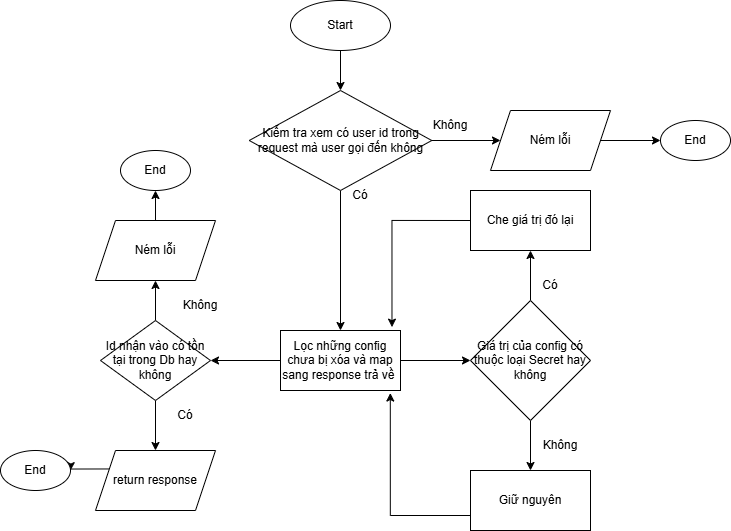

The diagram above was exported from draw.io. Its source (the exported page's mxGraphModel, read from the mxfile embedded in the PNG):
<mxGraphModel dx="1313" dy="567" grid="1" gridSize="10" guides="1" tooltips="1" connect="1" arrows="1" fold="1" page="1" pageScale="1" pageWidth="1100" pageHeight="1700" math="0" shadow="0">
  <root>
    <mxCell id="0" />
    <mxCell id="1" parent="0" />
    <mxCell id="TFrCr6WRhlaXUKWp6-5s-23" edge="1" parent="1" source="TFrCr6WRhlaXUKWp6-5s-1" style="edgeStyle=orthogonalEdgeStyle;rounded=0;orthogonalLoop=1;jettySize=auto;html=1;entryX=0.5;entryY=0;entryDx=0;entryDy=0;" target="TFrCr6WRhlaXUKWp6-5s-22">
      <mxGeometry relative="1" as="geometry" />
    </mxCell>
    <mxCell id="TFrCr6WRhlaXUKWp6-5s-1" parent="1" style="ellipse;whiteSpace=wrap;html=1;" value="Start" vertex="1">
      <mxGeometry height="50" width="100" x="430" y="70" as="geometry" />
    </mxCell>
    <mxCell id="TFrCr6WRhlaXUKWp6-5s-25" edge="1" parent="1" source="TFrCr6WRhlaXUKWp6-5s-22" style="edgeStyle=orthogonalEdgeStyle;rounded=0;orthogonalLoop=1;jettySize=auto;html=1;exitX=1;exitY=0.5;exitDx=0;exitDy=0;" target="TFrCr6WRhlaXUKWp6-5s-24">
      <mxGeometry relative="1" as="geometry" />
    </mxCell>
    <mxCell id="TFrCr6WRhlaXUKWp6-5s-31" edge="1" parent="1" source="TFrCr6WRhlaXUKWp6-5s-22" style="edgeStyle=orthogonalEdgeStyle;rounded=0;orthogonalLoop=1;jettySize=auto;html=1;exitX=0.5;exitY=1;exitDx=0;exitDy=0;entryX=0.5;entryY=0;entryDx=0;entryDy=0;" target="TFrCr6WRhlaXUKWp6-5s-30">
      <mxGeometry relative="1" as="geometry" />
    </mxCell>
    <mxCell id="TFrCr6WRhlaXUKWp6-5s-22" parent="1" style="rhombus;whiteSpace=wrap;html=1;" value="Kiểm tra xem có user id trong request mà user gọi đến không" vertex="1">
      <mxGeometry height="100" width="182.5" x="388.75" y="160" as="geometry" />
    </mxCell>
    <mxCell id="TFrCr6WRhlaXUKWp6-5s-28" edge="1" parent="1" source="TFrCr6WRhlaXUKWp6-5s-24" style="edgeStyle=orthogonalEdgeStyle;rounded=0;orthogonalLoop=1;jettySize=auto;html=1;exitX=1;exitY=0.5;exitDx=0;exitDy=0;entryX=0;entryY=0.5;entryDx=0;entryDy=0;" target="TFrCr6WRhlaXUKWp6-5s-27">
      <mxGeometry relative="1" as="geometry" />
    </mxCell>
    <mxCell id="TFrCr6WRhlaXUKWp6-5s-24" parent="1" style="shape=parallelogram;perimeter=parallelogramPerimeter;whiteSpace=wrap;html=1;fixedSize=1;" value="Ném lỗi" vertex="1">
      <mxGeometry height="60" width="120" x="630" y="180" as="geometry" />
    </mxCell>
    <mxCell id="TFrCr6WRhlaXUKWp6-5s-26" parent="1" style="text;html=1;whiteSpace=wrap;strokeColor=none;fillColor=none;align=center;verticalAlign=middle;rounded=0;" value="Không" vertex="1">
      <mxGeometry height="30" width="60" x="560" y="180" as="geometry" />
    </mxCell>
    <mxCell id="TFrCr6WRhlaXUKWp6-5s-27" parent="1" style="ellipse;whiteSpace=wrap;html=1;" value="End" vertex="1">
      <mxGeometry height="40" width="70" x="800" y="190" as="geometry" />
    </mxCell>
    <mxCell id="TFrCr6WRhlaXUKWp6-5s-40" edge="1" parent="1" source="TFrCr6WRhlaXUKWp6-5s-30" style="edgeStyle=orthogonalEdgeStyle;rounded=0;orthogonalLoop=1;jettySize=auto;html=1;" target="TFrCr6WRhlaXUKWp6-5s-35">
      <mxGeometry relative="1" as="geometry" />
    </mxCell>
    <mxCell id="TFrCr6WRhlaXUKWp6-5s-46" edge="1" parent="1" source="TFrCr6WRhlaXUKWp6-5s-30" style="edgeStyle=orthogonalEdgeStyle;rounded=0;orthogonalLoop=1;jettySize=auto;html=1;exitX=0;exitY=0.5;exitDx=0;exitDy=0;entryX=1;entryY=0.5;entryDx=0;entryDy=0;" target="TFrCr6WRhlaXUKWp6-5s-45">
      <mxGeometry relative="1" as="geometry" />
    </mxCell>
    <mxCell id="TFrCr6WRhlaXUKWp6-5s-30" parent="1" style="rounded=0;whiteSpace=wrap;html=1;" value="Lọc những config chưa bị xóa và map sang response trả về&amp;nbsp;" vertex="1">
      <mxGeometry height="60" width="120" x="420" y="400" as="geometry" />
    </mxCell>
    <mxCell id="TFrCr6WRhlaXUKWp6-5s-32" parent="1" style="text;html=1;whiteSpace=wrap;strokeColor=none;fillColor=none;align=center;verticalAlign=middle;rounded=0;" value="Có" vertex="1">
      <mxGeometry height="30" width="60" x="470" y="250" as="geometry" />
    </mxCell>
    <mxCell id="TFrCr6WRhlaXUKWp6-5s-33" edge="1" parent="1" source="TFrCr6WRhlaXUKWp6-5s-35" style="edgeStyle=orthogonalEdgeStyle;rounded=0;orthogonalLoop=1;jettySize=auto;html=1;" target="TFrCr6WRhlaXUKWp6-5s-36" value="">
      <mxGeometry relative="1" as="geometry" />
    </mxCell>
    <mxCell id="TFrCr6WRhlaXUKWp6-5s-34" edge="1" parent="1" source="TFrCr6WRhlaXUKWp6-5s-35" style="edgeStyle=orthogonalEdgeStyle;rounded=0;orthogonalLoop=1;jettySize=auto;html=1;" target="TFrCr6WRhlaXUKWp6-5s-38" value="">
      <mxGeometry relative="1" as="geometry" />
    </mxCell>
    <mxCell id="TFrCr6WRhlaXUKWp6-5s-35" parent="1" style="rhombus;whiteSpace=wrap;html=1;" value="Giá trị của config có thuộc loại Secret hay không" vertex="1">
      <mxGeometry height="120" width="120" x="610" y="370" as="geometry" />
    </mxCell>
    <mxCell id="TFrCr6WRhlaXUKWp6-5s-36" parent="1" style="whiteSpace=wrap;html=1;" value="Che giá trị đó lại" vertex="1">
      <mxGeometry height="60" width="120" x="610" y="260" as="geometry" />
    </mxCell>
    <mxCell id="TFrCr6WRhlaXUKWp6-5s-37" parent="1" style="text;html=1;whiteSpace=wrap;strokeColor=none;fillColor=none;align=center;verticalAlign=middle;rounded=0;" value="Có" vertex="1">
      <mxGeometry height="30" width="60" x="660" y="340" as="geometry" />
    </mxCell>
    <mxCell id="TFrCr6WRhlaXUKWp6-5s-38" parent="1" style="whiteSpace=wrap;html=1;" value="Giữ nguyên" vertex="1">
      <mxGeometry height="60" width="120" x="610" y="540" as="geometry" />
    </mxCell>
    <mxCell id="TFrCr6WRhlaXUKWp6-5s-39" parent="1" style="text;html=1;whiteSpace=wrap;strokeColor=none;fillColor=none;align=center;verticalAlign=middle;rounded=0;" value="Không" vertex="1">
      <mxGeometry height="30" width="60" x="670" y="500" as="geometry" />
    </mxCell>
    <mxCell id="TFrCr6WRhlaXUKWp6-5s-41" edge="1" parent="1" source="TFrCr6WRhlaXUKWp6-5s-36" style="edgeStyle=orthogonalEdgeStyle;rounded=0;orthogonalLoop=1;jettySize=auto;html=1;exitX=0;exitY=0.5;exitDx=0;exitDy=0;entryX=0.929;entryY=-0.056;entryDx=0;entryDy=0;entryPerimeter=0;" target="TFrCr6WRhlaXUKWp6-5s-30">
      <mxGeometry relative="1" as="geometry" />
    </mxCell>
    <mxCell id="TFrCr6WRhlaXUKWp6-5s-42" edge="1" parent="1" source="TFrCr6WRhlaXUKWp6-5s-38" style="edgeStyle=orthogonalEdgeStyle;rounded=0;orthogonalLoop=1;jettySize=auto;html=1;exitX=0;exitY=0.75;exitDx=0;exitDy=0;entryX=0.915;entryY=1.042;entryDx=0;entryDy=0;entryPerimeter=0;" target="TFrCr6WRhlaXUKWp6-5s-30">
      <mxGeometry relative="1" as="geometry" />
    </mxCell>
    <mxCell id="TFrCr6WRhlaXUKWp6-5s-51" edge="1" parent="1" source="TFrCr6WRhlaXUKWp6-5s-45" style="edgeStyle=orthogonalEdgeStyle;rounded=0;orthogonalLoop=1;jettySize=auto;html=1;entryX=0.5;entryY=1;entryDx=0;entryDy=0;" target="TFrCr6WRhlaXUKWp6-5s-50">
      <mxGeometry relative="1" as="geometry" />
    </mxCell>
    <mxCell id="TFrCr6WRhlaXUKWp6-5s-58" edge="1" parent="1" source="TFrCr6WRhlaXUKWp6-5s-45" style="edgeStyle=orthogonalEdgeStyle;rounded=0;orthogonalLoop=1;jettySize=auto;html=1;entryX=0.5;entryY=0;entryDx=0;entryDy=0;" target="TFrCr6WRhlaXUKWp6-5s-55">
      <mxGeometry relative="1" as="geometry" />
    </mxCell>
    <mxCell id="TFrCr6WRhlaXUKWp6-5s-45" parent="1" style="rhombus;whiteSpace=wrap;html=1;" value="Id nhận vào có tồn tại trong Db hay không" vertex="1">
      <mxGeometry height="80" width="110" x="240" y="390" as="geometry" />
    </mxCell>
    <mxCell id="TFrCr6WRhlaXUKWp6-5s-53" edge="1" parent="1" source="TFrCr6WRhlaXUKWp6-5s-50" style="edgeStyle=orthogonalEdgeStyle;rounded=0;orthogonalLoop=1;jettySize=auto;html=1;exitX=0.5;exitY=0;exitDx=0;exitDy=0;entryX=0.5;entryY=1;entryDx=0;entryDy=0;" target="TFrCr6WRhlaXUKWp6-5s-52">
      <mxGeometry relative="1" as="geometry" />
    </mxCell>
    <mxCell id="TFrCr6WRhlaXUKWp6-5s-50" parent="1" style="shape=parallelogram;perimeter=parallelogramPerimeter;whiteSpace=wrap;html=1;fixedSize=1;" value="Ném lỗi" vertex="1">
      <mxGeometry height="60" width="120" x="235" y="290" as="geometry" />
    </mxCell>
    <mxCell id="TFrCr6WRhlaXUKWp6-5s-52" parent="1" style="ellipse;whiteSpace=wrap;html=1;" value="End" vertex="1">
      <mxGeometry height="40" width="70" x="260" y="220" as="geometry" />
    </mxCell>
    <mxCell id="TFrCr6WRhlaXUKWp6-5s-54" parent="1" style="text;html=1;whiteSpace=wrap;strokeColor=none;fillColor=none;align=center;verticalAlign=middle;rounded=0;" value="Không" vertex="1">
      <mxGeometry height="30" width="60" x="310" y="360" as="geometry" />
    </mxCell>
    <mxCell id="TFrCr6WRhlaXUKWp6-5s-63" edge="1" parent="1" source="TFrCr6WRhlaXUKWp6-5s-55" style="edgeStyle=orthogonalEdgeStyle;rounded=0;orthogonalLoop=1;jettySize=auto;html=1;exitX=0;exitY=0.25;exitDx=0;exitDy=0;entryX=1;entryY=0.5;entryDx=0;entryDy=0;" target="TFrCr6WRhlaXUKWp6-5s-61">
      <mxGeometry relative="1" as="geometry" />
    </mxCell>
    <mxCell id="TFrCr6WRhlaXUKWp6-5s-55" parent="1" style="shape=parallelogram;perimeter=parallelogramPerimeter;whiteSpace=wrap;html=1;fixedSize=1;" value="return response" vertex="1">
      <mxGeometry height="60" width="120" x="235" y="520" as="geometry" />
    </mxCell>
    <mxCell id="TFrCr6WRhlaXUKWp6-5s-59" parent="1" style="text;html=1;whiteSpace=wrap;strokeColor=none;fillColor=none;align=center;verticalAlign=middle;rounded=0;" value="Có" vertex="1">
      <mxGeometry height="30" width="60" x="295" y="470" as="geometry" />
    </mxCell>
    <mxCell id="TFrCr6WRhlaXUKWp6-5s-60" edge="1" parent="1" source="TFrCr6WRhlaXUKWp6-5s-59" style="edgeStyle=orthogonalEdgeStyle;rounded=0;orthogonalLoop=1;jettySize=auto;html=1;exitX=0.5;exitY=1;exitDx=0;exitDy=0;" target="TFrCr6WRhlaXUKWp6-5s-59">
      <mxGeometry relative="1" as="geometry" />
    </mxCell>
    <mxCell id="TFrCr6WRhlaXUKWp6-5s-61" parent="1" style="ellipse;whiteSpace=wrap;html=1;" value="End" vertex="1">
      <mxGeometry height="40" width="70" x="140" y="520" as="geometry" />
    </mxCell>
  </root>
</mxGraphModel>